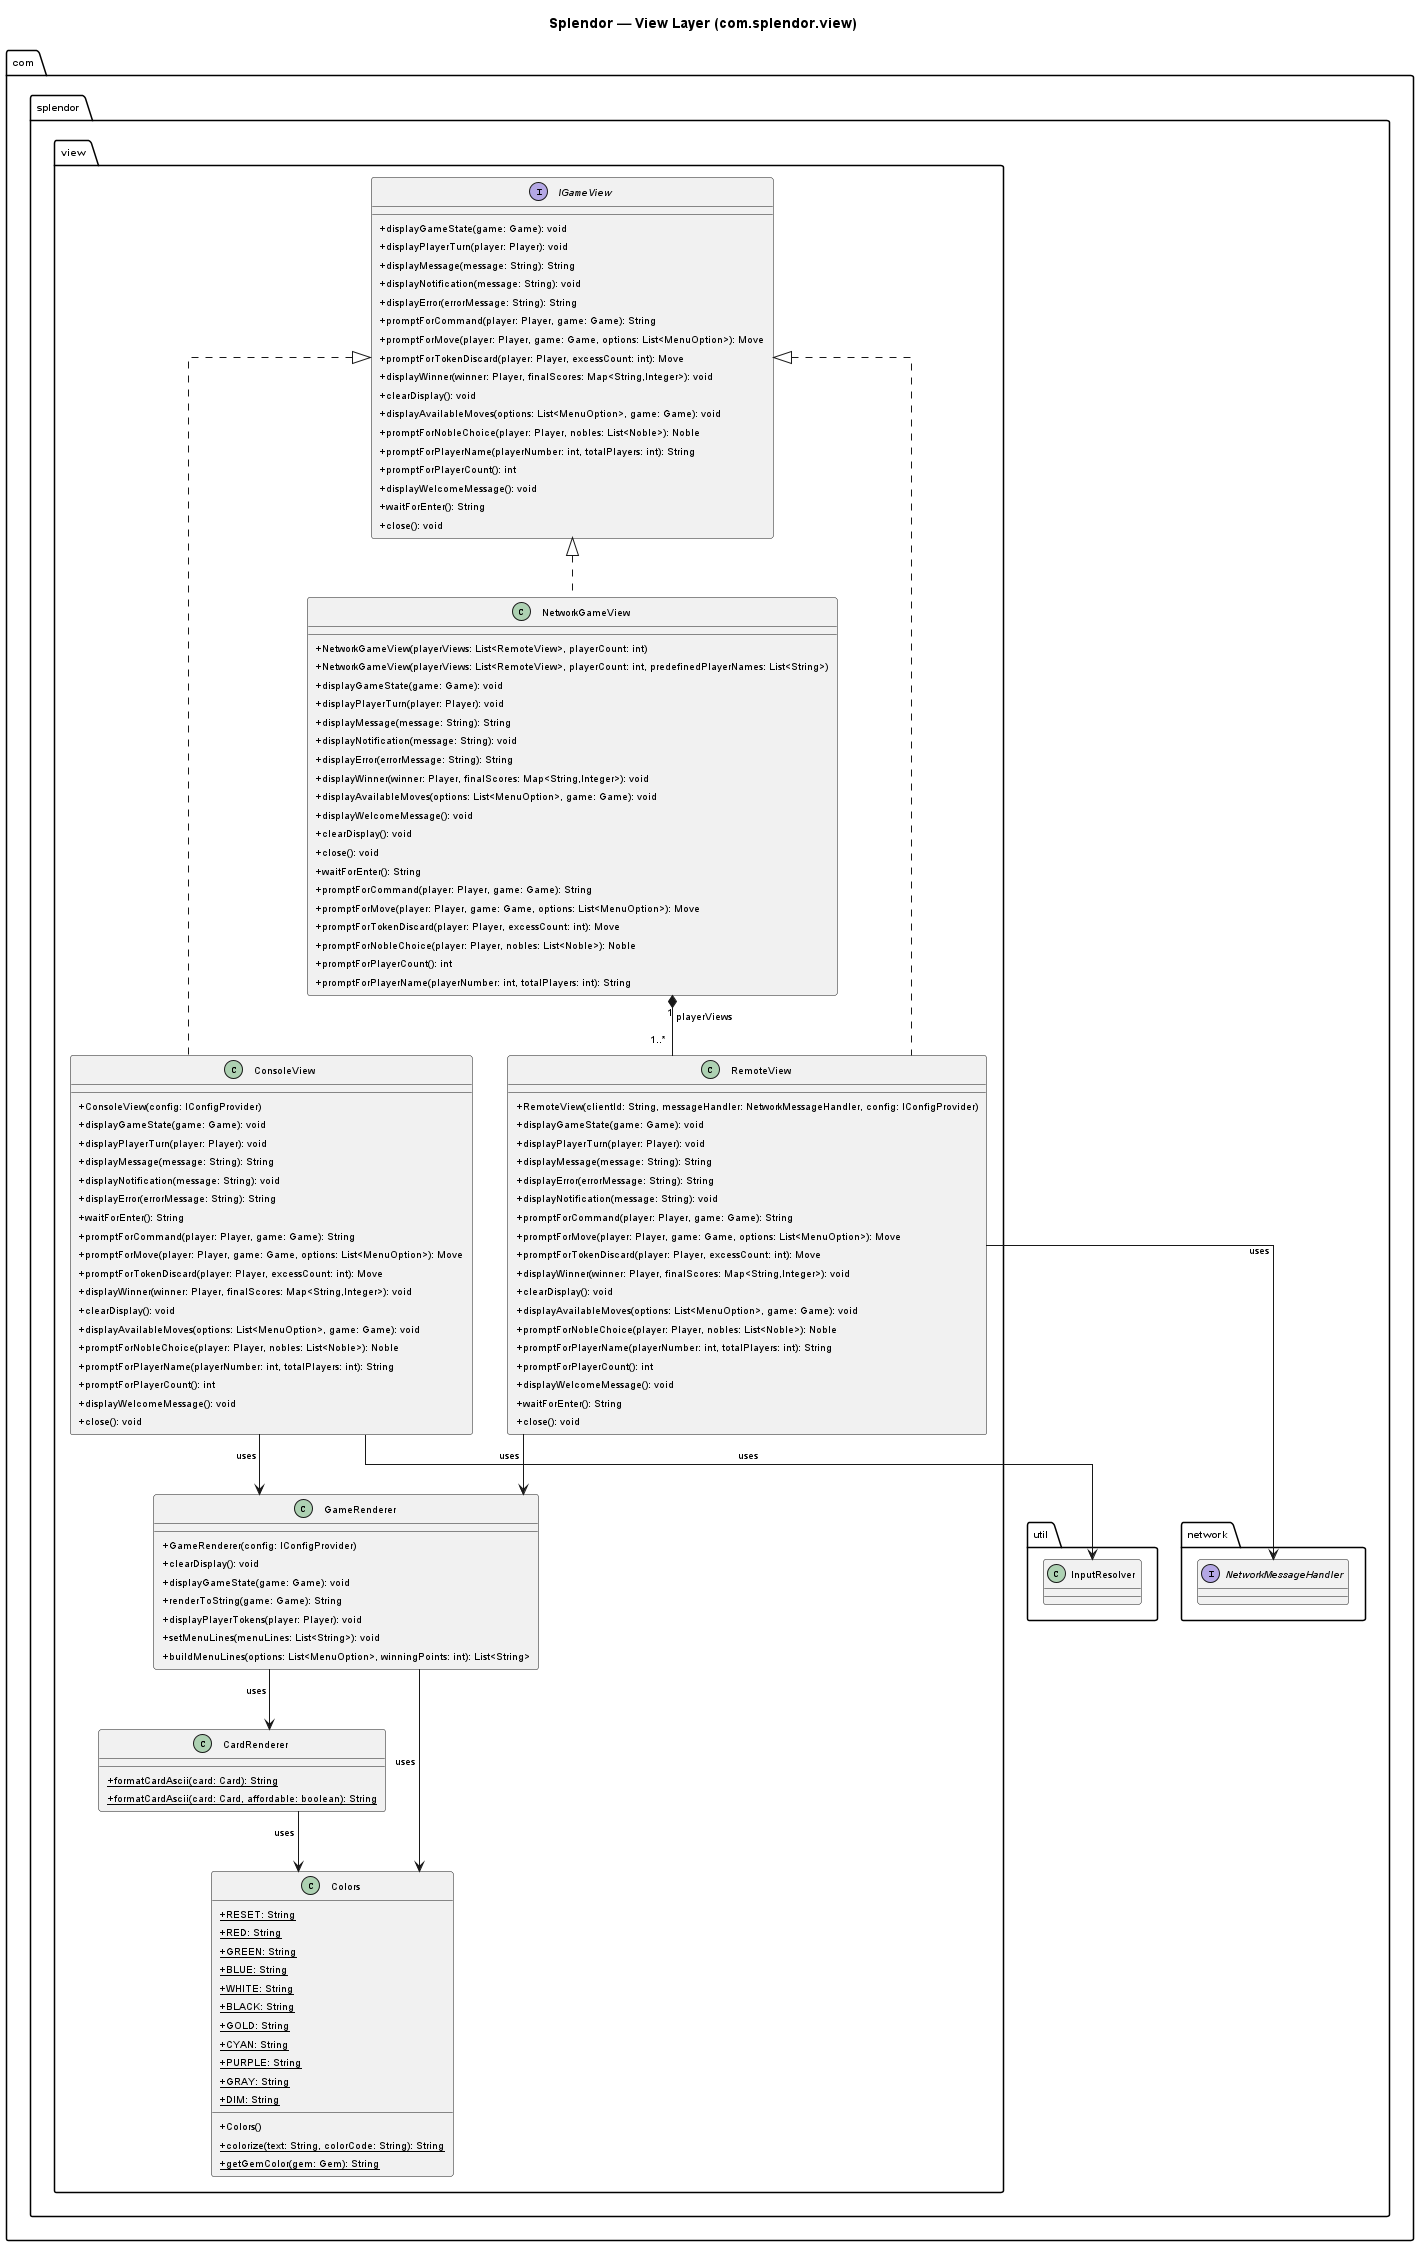

The diagram above was rendered by PlantUML. Its source (embedded in the PNG):
@startuml splendor_view
skinparamlocked backgroundColor #FFFFFF
skinparam backgroundColor #FFFFFF
skinparam linetype ortho
skinparam rankdir LR
skinparam shadowing false
skinparam defaultFontSize 10
skinparam classAttributeIconSize 0
skinparam padding 3

title Splendor — View Layer (com.splendor.view)

package "com.splendor.view" {
  interface IGameView {
    +displayGameState(game: Game): void
    +displayPlayerTurn(player: Player): void
    +displayMessage(message: String): String
    +displayNotification(message: String): void
    +displayError(errorMessage: String): String
    +promptForCommand(player: Player, game: Game): String
    +promptForMove(player: Player, game: Game, options: List<MenuOption>): Move
    +promptForTokenDiscard(player: Player, excessCount: int): Move
    +displayWinner(winner: Player, finalScores: Map<String,Integer>): void
    +clearDisplay(): void
    +displayAvailableMoves(options: List<MenuOption>, game: Game): void
    +promptForNobleChoice(player: Player, nobles: List<Noble>): Noble
    +promptForPlayerName(playerNumber: int, totalPlayers: int): String
    +promptForPlayerCount(): int
    +displayWelcomeMessage(): void
    +waitForEnter(): String
    +close(): void
  }
  class ConsoleView {
    +ConsoleView(config: IConfigProvider)
    +displayGameState(game: Game): void
    +displayPlayerTurn(player: Player): void
    +displayMessage(message: String): String
    +displayNotification(message: String): void
    +displayError(errorMessage: String): String
    +waitForEnter(): String
    +promptForCommand(player: Player, game: Game): String
    +promptForMove(player: Player, game: Game, options: List<MenuOption>): Move
    +promptForTokenDiscard(player: Player, excessCount: int): Move
    +displayWinner(winner: Player, finalScores: Map<String,Integer>): void
    +clearDisplay(): void
    +displayAvailableMoves(options: List<MenuOption>, game: Game): void
    +promptForNobleChoice(player: Player, nobles: List<Noble>): Noble
    +promptForPlayerName(playerNumber: int, totalPlayers: int): String
    +promptForPlayerCount(): int
    +displayWelcomeMessage(): void
    +close(): void
  }
  class GameRenderer {
    +GameRenderer(config: IConfigProvider)
    +clearDisplay(): void
    +displayGameState(game: Game): void
    +renderToString(game: Game): String
    +displayPlayerTokens(player: Player): void
    +setMenuLines(menuLines: List<String>): void
    +buildMenuLines(options: List<MenuOption>, winningPoints: int): List<String>
  }
  class CardRenderer {
    +{static} formatCardAscii(card: Card): String
    +{static} formatCardAscii(card: Card, affordable: boolean): String
  }
  class NetworkGameView {
    +NetworkGameView(playerViews: List<RemoteView>, playerCount: int)
    +NetworkGameView(playerViews: List<RemoteView>, playerCount: int, predefinedPlayerNames: List<String>)
    +displayGameState(game: Game): void
    +displayPlayerTurn(player: Player): void
    +displayMessage(message: String): String
    +displayNotification(message: String): void
    +displayError(errorMessage: String): String
    +displayWinner(winner: Player, finalScores: Map<String,Integer>): void
    +displayAvailableMoves(options: List<MenuOption>, game: Game): void
    +displayWelcomeMessage(): void
    +clearDisplay(): void
    +close(): void
    +waitForEnter(): String
    +promptForCommand(player: Player, game: Game): String
    +promptForMove(player: Player, game: Game, options: List<MenuOption>): Move
    +promptForTokenDiscard(player: Player, excessCount: int): Move
    +promptForNobleChoice(player: Player, nobles: List<Noble>): Noble
    +promptForPlayerCount(): int
    +promptForPlayerName(playerNumber: int, totalPlayers: int): String
  }
  class RemoteView {
    +RemoteView(clientId: String, messageHandler: NetworkMessageHandler, config: IConfigProvider)
    +displayGameState(game: Game): void
    +displayPlayerTurn(player: Player): void
    +displayMessage(message: String): String
    +displayError(errorMessage: String): String
    +displayNotification(message: String): void
    +promptForCommand(player: Player, game: Game): String
    +promptForMove(player: Player, game: Game, options: List<MenuOption>): Move
    +promptForTokenDiscard(player: Player, excessCount: int): Move
    +displayWinner(winner: Player, finalScores: Map<String,Integer>): void
    +clearDisplay(): void
    +displayAvailableMoves(options: List<MenuOption>, game: Game): void
    +promptForNobleChoice(player: Player, nobles: List<Noble>): Noble
    +promptForPlayerName(playerNumber: int, totalPlayers: int): String
    +promptForPlayerCount(): int
    +displayWelcomeMessage(): void
    +waitForEnter(): String
    +close(): void
  }
  class Colors {
    +{static} RESET: String
    +{static} RED: String
    +{static} GREEN: String
    +{static} BLUE: String
    +{static} WHITE: String
    +{static} BLACK: String
    +{static} GOLD: String
    +{static} CYAN: String
    +{static} PURPLE: String
    +{static} GRAY: String
    +{static} DIM: String
    +Colors()
    +{static} colorize(text: String, colorCode: String): String
    +{static} getGemColor(gem: Gem): String
  }
}

package "com.splendor.network" {
  interface NetworkMessageHandler
}
package "com.splendor.util" {
  class InputResolver
}

IGameView <|.. ConsoleView
IGameView <|.. NetworkGameView
IGameView <|.. RemoteView
NetworkGameView "1" *-- "1..*" RemoteView : playerViews
ConsoleView --> GameRenderer : uses
ConsoleView --> InputResolver : uses
RemoteView --> GameRenderer : uses
RemoteView --> NetworkMessageHandler : uses
GameRenderer --> CardRenderer : uses
GameRenderer --> Colors : uses
CardRenderer --> Colors : uses

@enduml